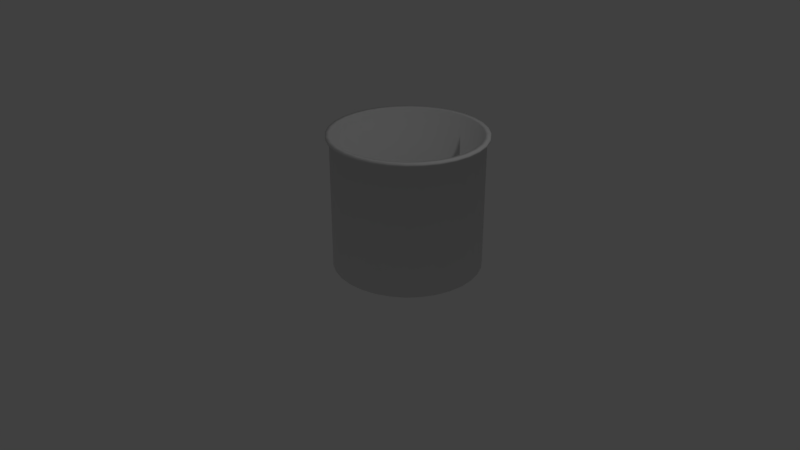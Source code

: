 # Source: cubo_muestras_test2.blend  (saved by Blender 2.79.0; exported with 4.5.12 LTS)
import bpy
from mathutils import Matrix  # noqa: F401  (used for matrix-valued properties, if any)

bpy.ops.wm.read_factory_settings(use_empty=True)
scene = bpy.context.scene
scene.name = 'Scene'

# ---- collections
col_collection_1 = bpy.data.collections.new('Collection 1'); scene.collection.children.link(col_collection_1)

# ---- world
world_world = bpy.data.worlds.new('World'); scene.world = world_world
world_world.color = (0.05088, 0.05088, 0.05088)
world_world.use_sun_shadow = False
world_world.sun_shadow_jitter_overblur = 0.0
world_world.cycles.sampling_method = 'MANUAL'

# ---- cameras
cam_camera = bpy.data.cameras.new('Camera')
cam_camera.clip_end = 100.0
cam_camera.lens = 35.0
cam_camera.sensor_width = 32.0
cam_camera.sensor_height = 18.0
cam_camera.ortho_scale = 7.314
cam_camera.dof.focus_distance = 0.0
cam_camera.dof.aperture_fstop = 128.0

# ---- lights
light_lamp = bpy.data.lights.new('Lamp', 'POINT')
light_lamp.transmission_factor = 0.0
light_lamp.cutoff_distance = 30.0
light_lamp.energy = 100.0
light_lamp.shadow_buffer_clip_start = 1.001
light_lamp.shadow_soft_size = 0.1
light_lamp.shadow_maximum_resolution = 0.006
light_lamp.use_absolute_resolution = True

# ---- meshes
me_cylinder = bpy.data.meshes.new('Cylinder')
me_cylinder.from_pydata([(0.0, 1.0, -0.7739), (0.0, 1.0, 1.0), (0.1951, 0.9808, -0.7739), (0.1951, 0.9808, 1.0), (0.3827, 0.9239, -0.7739), (0.3827, 0.9239, 1.0), (0.5556, 0.8315, -0.7739), (0.5556, 0.8315, 1.0), (0.7071, 0.7071, -0.7739), (0.7071, 0.7071, 1.0), (0.8315, 0.5556, -0.7739), (0.8315, 0.5556, 1.0), (0.9239, 0.3827, -0.7739), (0.9239, 0.3827, 1.0), (0.9808, 0.1951, -0.7739), (0.9808, 0.1951, 1.0), (1.0, 7.55e-08, -0.7739), (1.0, 7.55e-08, 1.0), (0.9808, -0.1951, -0.7739), (0.9808, -0.1951, 1.0), (0.9239, -0.3827, -0.7739), (0.9239, -0.3827, 1.0), (0.8315, -0.5556, -0.7739), (0.8315, -0.5556, 1.0), (0.7071, -0.7071, -0.7739), (0.7071, -0.7071, 1.0), (0.5556, -0.8315, -0.7739), (0.5556, -0.8315, 1.0), (0.3827, -0.9239, -0.7739), (0.3827, -0.9239, 1.0), (0.1951, -0.9808, -0.7739), (0.1951, -0.9808, 1.0), (-3.258e-07, -1.0, -0.7739), (-3.258e-07, -1.0, 1.0), (-0.1951, -0.9808, -0.7739), (-0.1951, -0.9808, 1.0), (-0.3827, -0.9239, -0.7739), (-0.3827, -0.9239, 1.0), (-0.5556, -0.8315, -0.7739), (-0.5556, -0.8315, 1.0), (-0.7071, -0.7071, -0.7739), (-0.7071, -0.7071, 1.0), (-0.8315, -0.5556, -0.7739), (-0.8315, -0.5556, 1.0), (-0.9239, -0.3827, -0.7739), (-0.9239, -0.3827, 1.0), (-0.9808, -0.1951, -0.7739), (-0.9808, -0.1951, 1.0), (-1.0, 9.656e-07, -0.7739), (-1.0, 9.656e-07, 1.0), (-0.9808, 0.1951, -0.7739), (-0.9808, 0.1951, 1.0), (-0.9239, 0.3827, -0.7739), (-0.9239, 0.3827, 1.0), (-0.8315, 0.5556, -0.7739), (-0.8315, 0.5556, 1.0), (-0.7071, 0.7071, -0.7739), (-0.7071, 0.7071, 1.0), (-0.5556, 0.8315, -0.7739), (-0.5556, 0.8315, 1.0), (-0.3827, 0.9239, -0.7739), (-0.3827, 0.9239, 1.0), (-0.1951, 0.9808, -0.7739), (-0.1951, 0.9808, 1.0), (-0.2037, 1.024, 1.0), (-0.3997, 0.9649, 1.0), (-0.5802, 0.8684, 1.0), (-0.7385, 0.7385, 1.0), (-0.8684, 0.5802, 1.0), (-0.9649, 0.3997, 1.0), (-1.024, 0.2038, 1.0), (-1.044, 9.952e-07, 1.0), (-1.024, -0.2037, 1.0), (-0.9649, -0.3997, 1.0), (-0.8684, -0.5802, 1.0), (-0.7385, -0.7385, 1.0), (-0.5802, -0.8684, 1.0), (-0.3997, -0.9649, 1.0), (-0.2037, -1.024, 1.0), (-3.477e-07, -1.044, 1.0), (0.2037, -1.024, 1.0), (0.3997, -0.9649, 1.0), (0.5802, -0.8684, 1.0), (0.7385, -0.7385, 1.0), (0.8684, -0.5802, 1.0), (0.9649, -0.3997, 1.0), (1.024, -0.2037, 1.0), (1.044, 6.562e-08, 1.0), (1.024, 0.2037, 1.0), (0.9649, 0.3997, 1.0), (0.8684, 0.5802, 1.0), (0.7385, 0.7385, 1.0), (0.5802, 0.8684, 1.0), (0.3997, 0.9649, 1.0), (0.2037, 1.024, 1.0), (-7.399e-09, 1.044, 1.0), (-7.399e-09, 1.044, 1.036), (0.2037, 1.024, 1.036), (0.3997, 0.9649, 1.036), (0.5802, 0.8684, 1.036), (0.7385, 0.7385, 1.036), (0.8684, 0.5802, 1.036), (0.9649, 0.3997, 1.036), (1.024, 0.2037, 1.036), (1.044, 6.562e-08, 1.036), (1.024, -0.2037, 1.036), (0.9649, -0.3997, 1.036), (0.8684, -0.5802, 1.036), (0.7385, -0.7385, 1.036), (0.5802, -0.8684, 1.036), (0.3997, -0.9649, 1.036), (0.2037, -1.024, 1.036), (-3.477e-07, -1.044, 1.036), (-0.2037, -1.024, 1.036), (-0.3997, -0.9649, 1.036), (-0.5802, -0.8684, 1.036), (-0.7385, -0.7385, 1.036), (-0.8684, -0.5802, 1.036), (-0.9649, -0.3997, 1.036), (-1.024, -0.2037, 1.036), (-1.044, 9.952e-07, 1.036), (-1.024, 0.2038, 1.036), (-0.9649, 0.3997, 1.036), (-0.8684, 0.5802, 1.036), (-0.7385, 0.7385, 1.036), (-0.5802, 0.8684, 1.036), (-0.3997, 0.9649, 1.036), (-0.2037, 1.024, 1.036), (7.615e-09, 0.9359, -0.8164), (0.1826, 0.9179, -0.8164), (0.3581, 0.8646, -0.8164), (0.5199, 0.7782, -0.8164), (0.6618, 0.6618, -0.8164), (0.7782, 0.5199, -0.8164), (0.8646, 0.3581, -0.8164), (0.9179, 0.1826, -0.8164), (0.9359, 8.893e-08, -0.8164), (0.9179, -0.1826, -0.8164), (0.8646, -0.3581, -0.8164), (0.7782, -0.5199, -0.8164), (0.6618, -0.6618, -0.8164), (0.5199, -0.7782, -0.8164), (0.3581, -0.8646, -0.8164), (0.1826, -0.9179, -0.8164), (-2.973e-07, -0.9359, -0.8164), (-0.1826, -0.9179, -0.8164), (-0.3581, -0.8646, -0.8164), (-0.5199, -0.7782, -0.8164), (-0.6618, -0.6618, -0.8164), (-0.7782, -0.5199, -0.8164), (-0.8646, -0.3581, -0.8164), (-0.9179, -0.1826, -0.8164), (-0.9359, 9.22e-07, -0.8164), (-0.9179, 0.1826, -0.8164), (-0.8646, 0.3581, -0.8164), (-0.7781, 0.5199, -0.8164), (-0.6618, 0.6618, -0.8164), (-0.5199, 0.7782, -0.8164), (-0.3581, 0.8646, -0.8164), (-0.1826, 0.9179, -0.8164), (1.698e-08, 0.8521, -0.867), (0.1662, 0.8358, -0.867), (0.3261, 0.7873, -0.867), (0.4734, 0.7085, -0.867), (0.6025, 0.6025, -0.867), (0.7085, 0.4734, -0.867), (0.7873, 0.3261, -0.867), (0.8358, 0.1662, -0.867), (0.8521, 1.113e-07, -0.867), (0.8358, -0.1662, -0.867), (0.7873, -0.3261, -0.867), (0.7085, -0.4734, -0.867), (0.6025, -0.6025, -0.867), (0.4734, -0.7085, -0.867), (0.3261, -0.7873, -0.867), (0.1662, -0.8358, -0.867), (-2.607e-07, -0.8521, -0.867), (-0.1662, -0.8358, -0.867), (-0.3261, -0.7873, -0.867), (-0.4734, -0.7085, -0.867), (-0.6025, -0.6025, -0.867), (-0.7085, -0.4734, -0.867), (-0.7873, -0.3261, -0.867), (-0.8358, -0.1662, -0.867), (-0.8521, 8.698e-07, -0.867), (-0.8358, 0.1662, -0.867), (-0.7873, 0.3261, -0.867), (-0.7085, 0.4734, -0.867), (-0.6025, 0.6025, -0.867), (-0.4734, 0.7085, -0.867), (-0.3261, 0.7873, -0.867), (-0.1662, 0.8358, -0.867), (3.237e-08, 0.7383, -0.9182), (0.144, 0.7241, -0.9182), (0.2825, 0.6821, -0.9182), (0.4102, 0.6139, -0.9182), (0.5221, 0.5221, -0.9182), (0.6139, 0.4102, -0.9182), (0.6821, 0.2825, -0.9182), (0.7241, 0.144, -0.9182), (0.7383, 1.37e-07, -0.9182), (0.7241, -0.144, -0.9182), (0.6821, -0.2825, -0.9182), (0.6139, -0.4102, -0.9182), (0.5221, -0.5221, -0.9182), (0.4102, -0.6139, -0.9182), (0.2825, -0.6821, -0.9182), (0.144, -0.7241, -0.9182), (-2.082e-07, -0.7383, -0.9182), (-0.144, -0.7241, -0.9182), (-0.2825, -0.6821, -0.9182), (-0.4102, -0.6139, -0.9182), (-0.5221, -0.5221, -0.9182), (-0.6139, -0.4102, -0.9182), (-0.6821, -0.2825, -0.9182), (-0.7241, -0.144, -0.9182), (-0.7383, 7.942e-07, -0.9182), (-0.7241, 0.144, -0.9182), (-0.6821, 0.2825, -0.9182), (-0.6139, 0.4102, -0.9182), (-0.5221, 0.5221, -0.9182), (-0.4102, 0.6139, -0.9182), (-0.2825, 0.6821, -0.9182), (-0.144, 0.7241, -0.9182), (4.168e-08, 0.5885, -0.9624), (0.1148, 0.5772, -0.9624), (0.2252, 0.5437, -0.9624), (0.3269, 0.4893, -0.9624), (0.4161, 0.4161, -0.9624), (0.4893, 0.3269, -0.9624), (0.5437, 0.2252, -0.9624), (0.5772, 0.1148, -0.9624), (0.5885, 1.685e-07, -0.9624), (0.5772, -0.1148, -0.9624), (0.5437, -0.2252, -0.9624), (0.4893, -0.3269, -0.9624), (0.4161, -0.4161, -0.9624), (0.3269, -0.4893, -0.9624), (0.2252, -0.5437, -0.9624), (0.1148, -0.5772, -0.9624), (-1.501e-07, -0.5885, -0.9624), (-0.1148, -0.5772, -0.9624), (-0.2252, -0.5437, -0.9624), (-0.327, -0.4893, -0.9624), (-0.4161, -0.4161, -0.9624), (-0.4893, -0.3269, -0.9624), (-0.5437, -0.2252, -0.9624), (-0.5772, -0.1148, -0.9624), (-0.5885, 6.924e-07, -0.9624), (-0.5772, 0.1148, -0.9624), (-0.5437, 0.2252, -0.9624), (-0.4893, 0.327, -0.9624), (-0.4161, 0.4161, -0.9624), (-0.3269, 0.4893, -0.9624), (-0.2252, 0.5437, -0.9624), (-0.1148, 0.5772, -0.9624), (5.984e-08, 0.4436, -0.9862), (0.08655, 0.4351, -0.9862), (0.1698, 0.4099, -0.9862), (0.2465, 0.3689, -0.9862), (0.3137, 0.3137, -0.9862), (0.3689, 0.2465, -0.9862), (0.4099, 0.1698, -0.9862), (0.4351, 0.08655, -0.9862), (0.4436, 2.059e-07, -0.9862), (0.4351, -0.08655, -0.9862), (0.4099, -0.1698, -0.9862), (0.3689, -0.2465, -0.9862), (0.3137, -0.3137, -0.9862), (0.2465, -0.3689, -0.9862), (0.1698, -0.4099, -0.9862), (0.08655, -0.4351, -0.9862), (-8.471e-08, -0.4436, -0.9862), (-0.08655, -0.4351, -0.9862), (-0.1698, -0.4099, -0.9862), (-0.2465, -0.3689, -0.9862), (-0.3137, -0.3137, -0.9862), (-0.3689, -0.2465, -0.9862), (-0.4099, -0.1698, -0.9862), (-0.4351, -0.08655, -0.9862), (-0.4436, 6.008e-07, -0.9862), (-0.4351, 0.08655, -0.9862), (-0.4099, 0.1698, -0.9862), (-0.3689, 0.2465, -0.9862), (-0.3137, 0.3137, -0.9862), (-0.2465, 0.3689, -0.9862), (-0.1698, 0.4099, -0.9862), (-0.08655, 0.4351, -0.9862), (7.718e-08, 0.303, -1.01), (0.05912, 0.2972, -1.01), (0.116, 0.28, -1.01), (0.1684, 0.252, -1.01), (0.2143, 0.2143, -1.01), (0.252, 0.1684, -1.01), (0.28, 0.116, -1.01), (0.2972, 0.05912, -1.01), (0.303, 2.431e-07, -1.01), (0.2972, -0.05912, -1.01), (0.28, -0.116, -1.01), (0.252, -0.1684, -1.01), (0.2143, -0.2143, -1.01), (0.1684, -0.252, -1.01), (0.116, -0.28, -1.01), (0.05912, -0.2972, -1.01), (-2.156e-08, -0.303, -1.01), (-0.05912, -0.2972, -1.01), (-0.116, -0.28, -1.01), (-0.1684, -0.252, -1.01), (-0.2143, -0.2143, -1.01), (-0.252, -0.1684, -1.01), (-0.28, -0.116, -1.01), (-0.2972, -0.05912, -1.01), (-0.303, 5.128e-07, -1.01), (-0.2972, 0.05912, -1.01), (-0.28, 0.116, -1.01), (-0.252, 0.1684, -1.01), (-0.2143, 0.2143, -1.01), (-0.1684, 0.252, -1.01), (-0.116, 0.28, -1.01), (-0.05912, 0.2972, -1.01), (9.814e-08, 3.269e-07, -1.01), (-2.84e-09, 0.9713, 1.036), (0.1895, 0.9526, 1.036), (0.3717, 0.8973, 1.036), (0.5396, 0.8076, 1.036), (0.6868, 0.6868, 1.036), (0.8076, 0.5396, 1.036), (0.8973, 0.3717, 1.036), (0.9526, 0.1895, 1.036), (0.9713, 8.319e-08, 1.036), (0.9526, -0.1895, 1.036), (0.8973, -0.3717, 1.036), (0.8076, -0.5396, 1.036), (0.6868, -0.6868, 1.036), (0.5396, -0.8076, 1.036), (0.3717, -0.8973, 1.036), (0.1895, -0.9526, 1.036), (-3.193e-07, -0.9713, 1.036), (-0.1895, -0.9526, 1.036), (-0.3717, -0.8973, 1.036), (-0.5396, -0.8076, 1.036), (-0.6868, -0.6868, 1.036), (-0.8076, -0.5396, 1.036), (-0.8973, -0.3717, 1.036), (-0.9526, -0.1895, 1.036), (-0.9713, 9.477e-07, 1.036), (-0.9526, 0.1895, 1.036), (-0.8973, 0.3717, 1.036), (-0.8076, 0.5396, 1.036), (-0.6868, 0.6868, 1.036), (-0.5396, 0.8076, 1.036), (-0.3717, 0.8973, 1.036), (-0.1895, 0.9526, 1.036), (-2.84e-09, 0.9713, -0.7549), (0.1895, 0.9526, -0.7549), (0.3717, 0.8973, -0.7549), (0.5396, 0.8076, -0.7549), (0.6868, 0.6868, -0.7549), (0.8076, 0.5396, -0.7549), (0.8973, 0.3717, -0.7549), (0.9526, 0.1895, -0.7549), (0.9713, 8.319e-08, -0.7549), (0.9526, -0.1895, -0.7549), (0.8973, -0.3717, -0.7549), (0.8076, -0.5396, -0.7549), (0.6868, -0.6868, -0.7549), (0.5396, -0.8076, -0.7549), (0.3717, -0.8973, -0.7549), (0.1895, -0.9526, -0.7549), (-3.193e-07, -0.9713, -0.7549), (-0.1895, -0.9526, -0.7549), (-0.3717, -0.8973, -0.7549), (-0.5396, -0.8076, -0.7549), (-0.6868, -0.6868, -0.7549), (-0.8076, -0.5396, -0.7549), (-0.8973, -0.3717, -0.7549), (-0.9526, -0.1895, -0.7549), (-0.9713, 9.477e-07, -0.7549), (-0.9526, 0.1895, -0.7549), (-0.8973, 0.3717, -0.7549), (-0.8076, 0.5396, -0.7549), (-0.6868, 0.6868, -0.7549), (-0.5396, 0.8076, -0.7549), (-0.3717, 0.8973, -0.7549), (-0.1895, 0.9526, -0.7549), (1.33e-08, 0.8641, -0.8403), (0.1686, 0.8475, -0.8403), (0.3307, 0.7983, -0.8403), (0.4801, 0.7185, -0.8403), (0.611, 0.611, -0.8403), (0.7185, 0.4801, -0.8403), (0.7983, 0.3307, -0.8403), (0.8475, 0.1686, -0.8403), (0.8641, 1.092e-07, -0.8403), (0.8475, -0.1686, -0.8403), (0.7983, -0.3307, -0.8403), (0.7185, -0.4801, -0.8403), (0.611, -0.611, -0.8403), (0.4801, -0.7185, -0.8403), (0.3307, -0.7983, -0.8403), (0.1686, -0.8475, -0.8403), (-2.683e-07, -0.8641, -0.8403), (-0.1686, -0.8475, -0.8403), (-0.3307, -0.7983, -0.8403), (-0.4801, -0.7185, -0.8403), (-0.611, -0.611, -0.8403), (-0.7185, -0.4801, -0.8403), (-0.7983, -0.3307, -0.8403), (-0.8475, -0.1686, -0.8403), (-0.8641, 8.783e-07, -0.8403), (-0.8475, 0.1686, -0.8403), (-0.7983, 0.3307, -0.8403), (-0.7185, 0.4801, -0.8403), (-0.611, 0.611, -0.8403), (-0.4801, 0.7185, -0.8403), (-0.3307, 0.7983, -0.8403), (-0.1686, 0.8475, -0.8403), (2.048e-08, 0.7005, -0.9208), (0.1367, 0.687, -0.9208), (0.2681, 0.6471, -0.9208), (0.3892, 0.5824, -0.9208), (0.4953, 0.4953, -0.9208), (0.5824, 0.3892, -0.9208), (0.6471, 0.2681, -0.9208), (0.687, 0.1367, -0.9208), (0.7005, 1.492e-07, -0.9208), (0.687, -0.1367, -0.9208), (0.6471, -0.2681, -0.9208), (0.5824, -0.3892, -0.9208), (0.4953, -0.4953, -0.9208), (0.3892, -0.5824, -0.9208), (0.2681, -0.6471, -0.9208), (0.1367, -0.687, -0.9208), (-2.078e-07, -0.7005, -0.9208), (-0.1367, -0.687, -0.9208), (-0.2681, -0.6471, -0.9208), (-0.3892, -0.5824, -0.9208), (-0.4953, -0.4953, -0.9208), (-0.5824, -0.3892, -0.9208), (-0.6471, -0.2681, -0.9208), (-0.687, -0.1367, -0.9208), (-0.7005, 7.726e-07, -0.9208), (-0.687, 0.1367, -0.9208), (-0.6471, 0.2681, -0.9208), (-0.5824, 0.3892, -0.9208), (-0.4953, 0.4953, -0.9208), (-0.3892, 0.5824, -0.9208), (-0.2681, 0.6471, -0.9208), (-0.1367, 0.687, -0.9208), (4.107e-08, 0.5433, -0.9664), (0.106, 0.5328, -0.9664), (0.2079, 0.5019, -0.9664), (0.3018, 0.4517, -0.9664), (0.3842, 0.3842, -0.9664), (0.4517, 0.3018, -0.9664), (0.5019, 0.2079, -0.9664), (0.5328, 0.106, -0.9664), (0.5433, 1.847e-07, -0.9664), (0.5328, -0.106, -0.9664), (0.5019, -0.2079, -0.9664), (0.4517, -0.3018, -0.9664), (0.3842, -0.3842, -0.9664), (0.3018, -0.4517, -0.9664), (0.2079, -0.5019, -0.9664), (0.106, -0.5328, -0.9664), (-1.36e-07, -0.5433, -0.9664), (-0.106, -0.5328, -0.9664), (-0.2079, -0.5019, -0.9664), (-0.3018, -0.4517, -0.9664), (-0.3842, -0.3842, -0.9664), (-0.4517, -0.3018, -0.9664), (-0.5019, -0.2079, -0.9664), (-0.5328, -0.106, -0.9664), (-0.5433, 6.682e-07, -0.9664), (-0.5328, 0.106, -0.9664), (-0.5019, 0.2079, -0.9664), (-0.4517, 0.3018, -0.9664), (-0.3842, 0.3842, -0.9664), (-0.3018, 0.4517, -0.9664), (-0.2079, 0.5019, -0.9664), (-0.106, 0.5328, -0.9664), (4.764e-08, 0.4334, -0.9826), (0.08455, 0.4251, -0.9826), (0.1659, 0.4004, -0.9826), (0.2408, 0.3604, -0.9826), (0.3065, 0.3065, -0.9826), (0.3604, 0.2408, -0.9826), (0.4004, 0.1659, -0.9826), (0.4251, 0.08455, -0.9826), (0.4334, 2.117e-07, -0.9826), (0.4251, -0.08455, -0.9826), (0.4004, -0.1659, -0.9826), (0.3604, -0.2408, -0.9826), (0.3065, -0.3065, -0.9826), (0.2408, -0.3604, -0.9826), (0.1659, -0.4004, -0.9826), (0.08455, -0.4251, -0.9826), (-9.358e-08, -0.4334, -0.9826), (-0.08455, -0.4251, -0.9826), (-0.1659, -0.4004, -0.9826), (-0.2408, -0.3604, -0.9826), (-0.3065, -0.3065, -0.9826), (-0.3604, -0.2408, -0.9826), (-0.4004, -0.1659, -0.9826), (-0.4251, -0.08455, -0.9826), (-0.4334, 5.975e-07, -0.9826), (-0.4251, 0.08455, -0.9826), (-0.4004, 0.1659, -0.9826), (-0.3604, 0.2408, -0.9826), (-0.3065, 0.3065, -0.9826), (-0.2408, 0.3604, -0.9826), (-0.1659, 0.4004, -0.9826), (-0.08455, 0.4251, -0.9826), (8.557e-08, 3.269e-07, -1.006)], [], [(0, 1, 3, 2), (2, 3, 5, 4), (4, 5, 7, 6), (6, 7, 9, 8), (8, 9, 11, 10), (10, 11, 13, 12), (12, 13, 15, 14), (14, 15, 17, 16), (16, 17, 19, 18), (18, 19, 21, 20), (20, 21, 23, 22), (22, 23, 25, 24), (24, 25, 27, 26), (26, 27, 29, 28), (28, 29, 31, 30), (30, 31, 33, 32), (32, 33, 35, 34), (34, 35, 37, 36), (36, 37, 39, 38), (38, 39, 41, 40), (40, 41, 43, 42), (42, 43, 45, 44), (44, 45, 47, 46), (46, 47, 49, 48), (48, 49, 51, 50), (50, 51, 53, 52), (52, 53, 55, 54), (54, 55, 57, 56), (56, 57, 59, 58), (58, 59, 61, 60), (60, 61, 63, 62), (62, 63, 1, 0), (49, 47, 72, 71), (29, 27, 82, 81), (11, 9, 91, 90), (35, 33, 79, 78), (59, 57, 67, 66), (21, 19, 86, 85), (45, 43, 74, 73), (7, 5, 93, 92), (31, 29, 81, 80), (55, 53, 69, 68), (17, 15, 88, 87), (41, 39, 76, 75), (1, 63, 64, 95), (27, 25, 83, 82), (51, 49, 71, 70), (13, 11, 90, 89), (37, 35, 78, 77), (61, 59, 66, 65), (23, 21, 85, 84), (3, 1, 95, 94), (9, 7, 92, 91), (33, 31, 80, 79), (57, 55, 68, 67), (19, 17, 87, 86), (43, 41, 75, 74), (5, 3, 94, 93), (47, 45, 73, 72), (53, 51, 70, 69), (15, 13, 89, 88), (39, 37, 77, 76), (63, 61, 65, 64), (25, 23, 84, 83), (86, 87, 104, 105), (70, 71, 120, 121), (82, 83, 108, 109), (71, 72, 119, 120), (77, 78, 113, 114), (80, 81, 110, 111), (65, 66, 125, 126), (68, 69, 122, 123), (73, 74, 117, 118), (84, 85, 106, 107), (93, 94, 97, 98), (78, 79, 112, 113), (69, 70, 121, 122), (66, 67, 124, 125), (94, 95, 96, 97), (91, 92, 99, 100), (75, 76, 115, 116), (76, 77, 114, 115), (92, 93, 98, 99), (74, 75, 116, 117), (64, 65, 126, 127), (85, 86, 105, 106), (90, 91, 100, 101), (81, 82, 109, 110), (89, 90, 101, 102), (72, 73, 118, 119), (88, 89, 102, 103), (67, 68, 123, 124), (87, 88, 103, 104), (79, 80, 111, 112), (83, 84, 107, 108), (95, 64, 127, 96), (18, 20, 138, 137), (36, 38, 147, 146), (54, 56, 156, 155), (10, 12, 134, 133), (28, 30, 143, 142), (46, 48, 152, 151), (2, 4, 130, 129), (20, 22, 139, 138), (38, 40, 148, 147), (56, 58, 157, 156), (12, 14, 135, 134), (30, 32, 144, 143), (48, 50, 153, 152), (4, 6, 131, 130), (22, 24, 140, 139), (40, 42, 149, 148), (58, 60, 158, 157), (14, 16, 136, 135), (32, 34, 145, 144), (50, 52, 154, 153), (6, 8, 132, 131), (24, 26, 141, 140), (42, 44, 150, 149), (60, 62, 159, 158), (16, 18, 137, 136), (34, 36, 146, 145), (52, 54, 155, 154), (8, 10, 133, 132), (26, 28, 142, 141), (44, 46, 151, 150), (0, 2, 129, 128), (62, 0, 128, 159), (133, 134, 166, 165), (147, 148, 180, 179), (134, 135, 167, 166), (148, 149, 181, 180), (135, 136, 168, 167), (149, 150, 182, 181), (136, 137, 169, 168), (150, 151, 183, 182), (137, 138, 170, 169), (151, 152, 184, 183), (138, 139, 171, 170), (152, 153, 185, 184), (139, 140, 172, 171), (153, 154, 186, 185), (140, 141, 173, 172), (154, 155, 187, 186), (141, 142, 174, 173), (128, 129, 161, 160), (155, 156, 188, 187), (142, 143, 175, 174), (129, 130, 162, 161), (156, 157, 189, 188), (143, 144, 176, 175), (130, 131, 163, 162), (157, 158, 190, 189), (144, 145, 177, 176), (131, 132, 164, 163), (158, 159, 191, 190), (145, 146, 178, 177), (132, 133, 165, 164), (159, 128, 160, 191), (146, 147, 179, 178), (168, 169, 201, 200), (182, 183, 215, 214), (169, 170, 202, 201), (183, 184, 216, 215), (170, 171, 203, 202), (184, 185, 217, 216), (171, 172, 204, 203), (185, 186, 218, 217), (172, 173, 205, 204), (186, 187, 219, 218), (173, 174, 206, 205), (160, 161, 193, 192), (187, 188, 220, 219), (174, 175, 207, 206), (161, 162, 194, 193), (188, 189, 221, 220), (175, 176, 208, 207), (162, 163, 195, 194), (189, 190, 222, 221), (176, 177, 209, 208), (163, 164, 196, 195), (190, 191, 223, 222), (177, 178, 210, 209), (164, 165, 197, 196), (191, 160, 192, 223), (178, 179, 211, 210), (165, 166, 198, 197), (179, 180, 212, 211), (166, 167, 199, 198), (180, 181, 213, 212), (167, 168, 200, 199), (181, 182, 214, 213), (203, 204, 236, 235), (217, 218, 250, 249), (204, 205, 237, 236), (218, 219, 251, 250), (205, 206, 238, 237), (192, 193, 225, 224), (219, 220, 252, 251), (206, 207, 239, 238), (193, 194, 226, 225), (220, 221, 253, 252), (207, 208, 240, 239), (194, 195, 227, 226), (221, 222, 254, 253), (208, 209, 241, 240), (195, 196, 228, 227), (222, 223, 255, 254), (209, 210, 242, 241), (196, 197, 229, 228), (223, 192, 224, 255), (210, 211, 243, 242), (197, 198, 230, 229), (211, 212, 244, 243), (198, 199, 231, 230), (212, 213, 245, 244), (199, 200, 232, 231), (213, 214, 246, 245), (200, 201, 233, 232), (214, 215, 247, 246), (201, 202, 234, 233), (215, 216, 248, 247), (202, 203, 235, 234), (216, 217, 249, 248), (238, 239, 271, 270), (225, 226, 258, 257), (252, 253, 285, 284), (239, 240, 272, 271), (226, 227, 259, 258), (253, 254, 286, 285), (240, 241, 273, 272), (227, 228, 260, 259), (254, 255, 287, 286), (241, 242, 274, 273), (228, 229, 261, 260), (255, 224, 256, 287), (242, 243, 275, 274), (229, 230, 262, 261), (243, 244, 276, 275), (230, 231, 263, 262), (244, 245, 277, 276), (231, 232, 264, 263), (245, 246, 278, 277), (232, 233, 265, 264), (246, 247, 279, 278), (233, 234, 266, 265), (247, 248, 280, 279), (234, 235, 267, 266), (248, 249, 281, 280), (235, 236, 268, 267), (249, 250, 282, 281), (236, 237, 269, 268), (250, 251, 283, 282), (237, 238, 270, 269), (224, 225, 257, 256), (251, 252, 284, 283), (273, 274, 306, 305), (260, 261, 293, 292), (287, 256, 288, 319), (274, 275, 307, 306), (261, 262, 294, 293), (275, 276, 308, 307), (262, 263, 295, 294), (276, 277, 309, 308), (263, 264, 296, 295), (277, 278, 310, 309), (264, 265, 297, 296), (278, 279, 311, 310), (265, 266, 298, 297), (279, 280, 312, 311), (266, 267, 299, 298), (280, 281, 313, 312), (267, 268, 300, 299), (281, 282, 314, 313), (268, 269, 301, 300), (282, 283, 315, 314), (269, 270, 302, 301), (256, 257, 289, 288), (283, 284, 316, 315), (270, 271, 303, 302), (257, 258, 290, 289), (284, 285, 317, 316), (271, 272, 304, 303), (258, 259, 291, 290), (285, 286, 318, 317), (272, 273, 305, 304), (259, 260, 292, 291), (286, 287, 319, 318), (308, 309, 320), (295, 296, 320), (309, 310, 320), (296, 297, 320), (310, 311, 320), (297, 298, 320), (311, 312, 320), (298, 299, 320), (312, 313, 320), (299, 300, 320), (313, 314, 320), (300, 301, 320), (314, 315, 320), (301, 302, 320), (288, 289, 320), (315, 316, 320), (302, 303, 320), (289, 290, 320), (316, 317, 320), (303, 304, 320), (290, 291, 320), (317, 318, 320), (304, 305, 320), (291, 292, 320), (318, 319, 320), (305, 306, 320), (292, 293, 320), (319, 288, 320), (306, 307, 320), (293, 294, 320), (307, 308, 320), (294, 295, 320), (98, 97, 322, 323), (119, 118, 343, 344), (97, 96, 321, 322), (124, 123, 348, 349), (123, 122, 347, 348), (116, 115, 340, 341), (125, 124, 349, 350), (114, 113, 338, 339), (126, 125, 350, 351), (108, 107, 332, 333), (109, 108, 333, 334), (118, 117, 342, 343), (113, 112, 337, 338), (101, 100, 325, 326), (96, 127, 352, 321), (127, 126, 351, 352), (104, 103, 328, 329), (100, 99, 324, 325), (105, 104, 329, 330), (122, 121, 346, 347), (112, 111, 336, 337), (110, 109, 334, 335), (99, 98, 323, 324), (117, 116, 341, 342), (103, 102, 327, 328), (102, 101, 326, 327), (106, 105, 330, 331), (107, 106, 331, 332), (111, 110, 335, 336), (120, 119, 344, 345), (121, 120, 345, 346), (115, 114, 339, 340), (330, 329, 361, 362), (331, 330, 362, 363), (329, 328, 360, 361), (346, 345, 377, 378), (347, 346, 378, 379), (323, 322, 354, 355), (337, 336, 368, 369), (350, 349, 381, 382), (324, 323, 355, 356), (333, 332, 364, 365), (328, 327, 359, 360), (352, 351, 383, 384), (332, 331, 363, 364), (325, 324, 356, 357), (336, 335, 367, 368), (335, 334, 366, 367), (340, 339, 371, 372), (327, 326, 358, 359), (344, 343, 375, 376), (349, 348, 380, 381), (345, 344, 376, 377), (348, 347, 379, 380), (341, 340, 372, 373), (322, 321, 353, 354), (334, 333, 365, 366), (351, 350, 382, 383), (339, 338, 370, 371), (338, 337, 369, 370), (343, 342, 374, 375), (326, 325, 357, 358), (342, 341, 373, 374), (321, 352, 384, 353), (382, 381, 413, 414), (356, 355, 387, 388), (365, 364, 396, 397), (360, 359, 391, 392), (384, 383, 415, 416), (364, 363, 395, 396), (357, 356, 388, 389), (368, 367, 399, 400), (367, 366, 398, 399), (372, 371, 403, 404), (359, 358, 390, 391), (376, 375, 407, 408), (381, 380, 412, 413), (377, 376, 408, 409), (380, 379, 411, 412), (373, 372, 404, 405), (354, 353, 385, 386), (366, 365, 397, 398), (383, 382, 414, 415), (371, 370, 402, 403), (370, 369, 401, 402), (375, 374, 406, 407), (358, 357, 389, 390), (374, 373, 405, 406), (353, 384, 416, 385), (362, 361, 393, 394), (363, 362, 394, 395), (361, 360, 392, 393), (378, 377, 409, 410), (379, 378, 410, 411), (355, 354, 386, 387), (369, 368, 400, 401), (389, 388, 420, 421), (400, 399, 431, 432), (399, 398, 430, 431), (404, 403, 435, 436), (391, 390, 422, 423), (408, 407, 439, 440), (413, 412, 444, 445), (409, 408, 440, 441), (412, 411, 443, 444), (405, 404, 436, 437), (386, 385, 417, 418), (398, 397, 429, 430), (415, 414, 446, 447), (403, 402, 434, 435), (402, 401, 433, 434), (407, 406, 438, 439), (390, 389, 421, 422), (406, 405, 437, 438), (385, 416, 448, 417), (394, 393, 425, 426), (395, 394, 426, 427), (393, 392, 424, 425), (410, 409, 441, 442), (411, 410, 442, 443), (387, 386, 418, 419), (401, 400, 432, 433), (414, 413, 445, 446), (388, 387, 419, 420), (397, 396, 428, 429), (392, 391, 423, 424), (416, 415, 447, 448), (396, 395, 427, 428), (445, 444, 476, 477), (441, 440, 472, 473), (444, 443, 475, 476), (437, 436, 468, 469), (418, 417, 449, 450), (430, 429, 461, 462), (447, 446, 478, 479), (435, 434, 466, 467), (434, 433, 465, 466), (439, 438, 470, 471), (422, 421, 453, 454), (438, 437, 469, 470), (417, 448, 480, 449), (426, 425, 457, 458), (427, 426, 458, 459), (425, 424, 456, 457), (442, 441, 473, 474), (443, 442, 474, 475), (419, 418, 450, 451), (433, 432, 464, 465), (446, 445, 477, 478), (420, 419, 451, 452), (429, 428, 460, 461), (424, 423, 455, 456), (448, 447, 479, 480), (428, 427, 459, 460), (421, 420, 452, 453), (432, 431, 463, 464), (431, 430, 462, 463), (436, 435, 467, 468), (423, 422, 454, 455), (440, 439, 471, 472), (471, 470, 502, 503), (454, 453, 485, 486), (470, 469, 501, 502), (449, 480, 512, 481), (458, 457, 489, 490), (459, 458, 490, 491), (457, 456, 488, 489), (474, 473, 505, 506), (475, 474, 506, 507), (451, 450, 482, 483), (465, 464, 496, 497), (478, 477, 509, 510), (452, 451, 483, 484), (461, 460, 492, 493), (456, 455, 487, 488), (480, 479, 511, 512), (460, 459, 491, 492), (453, 452, 484, 485), (464, 463, 495, 496), (463, 462, 494, 495), (468, 467, 499, 500), (455, 454, 486, 487), (472, 471, 503, 504), (477, 476, 508, 509), (473, 472, 504, 505), (476, 475, 507, 508), (469, 468, 500, 501), (450, 449, 481, 482), (462, 461, 493, 494), (479, 478, 510, 511), (467, 466, 498, 499), (466, 465, 497, 498), (507, 506, 513), (483, 482, 513), (497, 496, 513), (510, 509, 513), (484, 483, 513), (493, 492, 513), (488, 487, 513), (512, 511, 513), (492, 491, 513), (485, 484, 513), (496, 495, 513), (495, 494, 513), (500, 499, 513), (487, 486, 513), (504, 503, 513), (509, 508, 513), (505, 504, 513), (508, 507, 513), (501, 500, 513), (482, 481, 513), (494, 493, 513), (511, 510, 513), (499, 498, 513), (498, 497, 513), (503, 502, 513), (486, 485, 513), (502, 501, 513), (481, 512, 513), (490, 489, 513), (491, 490, 513), (489, 488, 513), (506, 505, 513)])
me_cylinder.polygons.foreach_set('use_smooth', [True] * 544)
me_cylinder.use_remesh_preserve_volume = False
me_cylinder.use_remesh_preserve_attributes = False
me_cylinder.use_mirror_vertex_groups = False
me_cylinder.update()

# ---- objects
ob_cylinder = bpy.data.objects.new('Cylinder', me_cylinder)
ob_lamp = bpy.data.objects.new('Lamp', light_lamp)
ob_camera = bpy.data.objects.new('Camera', cam_camera)

# ---- transforms, parenting, visibility, modifiers, constraints
ob_cylinder.location = (0.01127, 0.6718, 0.45)
ob_cylinder.lineart.crease_threshold = 0.0
ob_lamp.location = (4.076, 1.005, 5.904)
ob_lamp.rotation_euler = (0.6503, 0.05522, 1.866)
ob_lamp.lock_rotations_4d = False
ob_lamp.empty_display_type = 'ARROWS'
ob_lamp.color = (0.0, 0.0, 0.0, 0.0)
ob_lamp.lineart.crease_threshold = 0.0
ob_camera.location = (7.481, -6.508, 5.344)
ob_camera.rotation_euler = (1.109, 0.0, 0.8149)
ob_camera.lock_rotations_4d = False
ob_camera.empty_display_type = 'ARROWS'
ob_camera.color = (0.0, 0.0, 0.0, 0.0)
ob_camera.display_type = 'WIRE'
ob_camera.lineart.crease_threshold = 0.0

# ---- collection membership
col_collection_1.objects.link(ob_cylinder)
col_collection_1.objects.link(ob_lamp)
col_collection_1.objects.link(ob_camera)

# ---- scene / render settings (as saved in the file)
scene.camera = ob_camera
scene.frame_start = 1; scene.frame_end = 250; scene.frame_set(5)
scene.render.engine = 'BLENDER_EEVEE_NEXT'
scene.render.resolution_percentage = 50
scene.render.dither_intensity = 0.0
scene.cycles.use_denoising = False
scene.cycles.samples = 128
scene.cycles.sampling_pattern = 'TABULATED_SOBOL'
scene.cycles.use_adaptive_sampling = False
scene.cycles.use_light_tree = False
scene.cycles.blur_glossy = 0.0
scene.cycles.sample_clamp_indirect = 0.0
scene.view_settings.view_transform = 'Standard'
bpy.context.view_layer.update()
